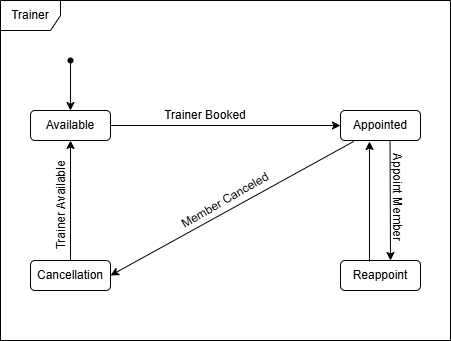

The diagram above was exported from draw.io. Its source (the exported page's mxGraphModel, read from the mxfile embedded in the PNG):
<mxGraphModel dx="1050" dy="557" grid="1" gridSize="10" guides="1" tooltips="1" connect="1" arrows="1" fold="1" page="1" pageScale="1" pageWidth="827" pageHeight="1169" math="0" shadow="0">
  <root>
    <mxCell id="0" />
    <mxCell id="1" parent="0" />
    <mxCell id="HAbo73T3zeJfp4IpsV-E-3" value="Trainer" style="shape=umlFrame;whiteSpace=wrap;html=1;pointerEvents=0;" parent="1" vertex="1">
      <mxGeometry x="80" y="30" width="450" height="340" as="geometry" />
    </mxCell>
    <mxCell id="HAbo73T3zeJfp4IpsV-E-7" value="" style="shape=waypoint;sketch=0;fillStyle=solid;size=6;pointerEvents=1;points=[];fillColor=none;resizable=0;rotatable=0;perimeter=centerPerimeter;snapToPoint=1;" parent="1" vertex="1">
      <mxGeometry x="140" y="80" width="20" height="20" as="geometry" />
    </mxCell>
    <mxCell id="HAbo73T3zeJfp4IpsV-E-9" value="" style="endArrow=classic;html=1;rounded=0;exitX=0.401;exitY=0.751;exitDx=0;exitDy=0;exitPerimeter=0;entryX=0.5;entryY=0;entryDx=0;entryDy=0;" parent="1" source="HAbo73T3zeJfp4IpsV-E-7" target="HAbo73T3zeJfp4IpsV-E-10" edge="1">
      <mxGeometry width="50" height="50" relative="1" as="geometry">
        <mxPoint x="180" y="170" as="sourcePoint" />
        <mxPoint x="230" y="120" as="targetPoint" />
      </mxGeometry>
    </mxCell>
    <mxCell id="HAbo73T3zeJfp4IpsV-E-10" value="Available" style="rounded=1;whiteSpace=wrap;html=1;" parent="1" vertex="1">
      <mxGeometry x="110" y="140" width="80" height="30" as="geometry" />
    </mxCell>
    <mxCell id="HAbo73T3zeJfp4IpsV-E-11" value="Appointed" style="rounded=1;whiteSpace=wrap;html=1;" parent="1" vertex="1">
      <mxGeometry x="420" y="140" width="80" height="30" as="geometry" />
    </mxCell>
    <mxCell id="HAbo73T3zeJfp4IpsV-E-13" value="" style="endArrow=classic;html=1;rounded=0;exitX=1;exitY=0.5;exitDx=0;exitDy=0;" parent="1" source="HAbo73T3zeJfp4IpsV-E-10" target="HAbo73T3zeJfp4IpsV-E-11" edge="1">
      <mxGeometry width="50" height="50" relative="1" as="geometry">
        <mxPoint x="240" y="100" as="sourcePoint" />
        <mxPoint x="240" y="150" as="targetPoint" />
      </mxGeometry>
    </mxCell>
    <mxCell id="HAbo73T3zeJfp4IpsV-E-14" value="Cancellation" style="rounded=1;whiteSpace=wrap;html=1;" parent="1" vertex="1">
      <mxGeometry x="110" y="290" width="80" height="30" as="geometry" />
    </mxCell>
    <mxCell id="HAbo73T3zeJfp4IpsV-E-15" value="" style="endArrow=classic;html=1;rounded=0;exitX=0.5;exitY=0;exitDx=0;exitDy=0;entryX=0.5;entryY=1;entryDx=0;entryDy=0;" parent="1" source="HAbo73T3zeJfp4IpsV-E-14" target="HAbo73T3zeJfp4IpsV-E-10" edge="1">
      <mxGeometry width="50" height="50" relative="1" as="geometry">
        <mxPoint x="130" y="220" as="sourcePoint" />
        <mxPoint x="360" y="220" as="targetPoint" />
      </mxGeometry>
    </mxCell>
    <mxCell id="HAbo73T3zeJfp4IpsV-E-16" value="" style="endArrow=classic;html=1;rounded=0;exitX=0.166;exitY=1.03;exitDx=0;exitDy=0;entryX=1;entryY=0.5;entryDx=0;entryDy=0;exitPerimeter=0;" parent="1" source="HAbo73T3zeJfp4IpsV-E-11" target="HAbo73T3zeJfp4IpsV-E-14" edge="1">
      <mxGeometry width="50" height="50" relative="1" as="geometry">
        <mxPoint x="250" y="340" as="sourcePoint" />
        <mxPoint x="250" y="220" as="targetPoint" />
      </mxGeometry>
    </mxCell>
    <mxCell id="HAbo73T3zeJfp4IpsV-E-17" value="Trainer Booked" style="text;html=1;align=center;verticalAlign=middle;whiteSpace=wrap;rounded=0;" parent="1" vertex="1">
      <mxGeometry x="220" y="130" width="130" height="30" as="geometry" />
    </mxCell>
    <mxCell id="HAbo73T3zeJfp4IpsV-E-19" value="Member Canceled" style="text;html=1;align=center;verticalAlign=middle;whiteSpace=wrap;rounded=0;rotation=-30;" parent="1" vertex="1">
      <mxGeometry x="240" y="215" width="130" height="30" as="geometry" />
    </mxCell>
    <mxCell id="HAbo73T3zeJfp4IpsV-E-21" value="Trainer Available" style="text;html=1;align=center;verticalAlign=middle;whiteSpace=wrap;rounded=0;rotation=-90;" parent="1" vertex="1">
      <mxGeometry x="76" y="220" width="130" height="30" as="geometry" />
    </mxCell>
    <mxCell id="HAbo73T3zeJfp4IpsV-E-22" value="Reappoint" style="rounded=1;whiteSpace=wrap;html=1;" parent="1" vertex="1">
      <mxGeometry x="420" y="290" width="80" height="30" as="geometry" />
    </mxCell>
    <mxCell id="jBPyQbyYroXNKY1LcK1L-1" value="" style="endArrow=classic;html=1;rounded=0;exitX=0.619;exitY=1.008;exitDx=0;exitDy=0;exitPerimeter=0;" parent="1" source="HAbo73T3zeJfp4IpsV-E-11" edge="1">
      <mxGeometry width="50" height="50" relative="1" as="geometry">
        <mxPoint x="474.15999999999997" y="169.48999999999995" as="sourcePoint" />
        <mxPoint x="470" y="290" as="targetPoint" />
      </mxGeometry>
    </mxCell>
    <mxCell id="jBPyQbyYroXNKY1LcK1L-2" value="" style="endArrow=classic;html=1;rounded=0;exitX=0.25;exitY=0;exitDx=0;exitDy=0;entryX=0.25;entryY=1;entryDx=0;entryDy=0;" parent="1" edge="1">
      <mxGeometry width="50" height="50" relative="1" as="geometry">
        <mxPoint x="449" y="291" as="sourcePoint" />
        <mxPoint x="449" y="171" as="targetPoint" />
      </mxGeometry>
    </mxCell>
    <mxCell id="jBPyQbyYroXNKY1LcK1L-3" value="Appoint Member" style="text;html=1;align=center;verticalAlign=middle;whiteSpace=wrap;rounded=0;rotation=90;" parent="1" vertex="1">
      <mxGeometry x="427" y="212" width="100" height="30" as="geometry" />
    </mxCell>
  </root>
</mxGraphModel>